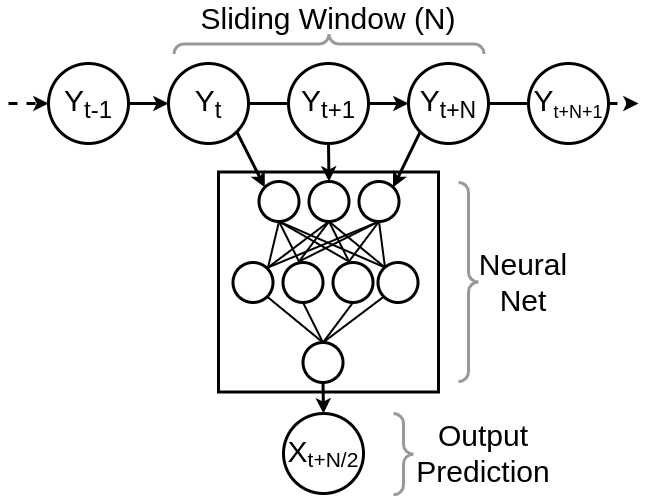

The diagram above was exported from draw.io. Its source (the exported page's mxGraphModel, read from the mxfile embedded in the PNG):
<mxGraphModel dx="773" dy="1230" grid="1" gridSize="10" guides="1" tooltips="1" connect="1" arrows="1" fold="1" page="1" pageScale="1" pageWidth="850" pageHeight="1100" math="0" shadow="0">
  <root>
    <mxCell id="0" />
    <mxCell id="1" parent="0" />
    <mxCell id="PCVajjPwWanejp1941Y9-17" value="Y&lt;sub style=&quot;&quot;&gt;&lt;font style=&quot;font-size: 24px;&quot;&gt;t&lt;/font&gt;&lt;/sub&gt;" style="ellipse;whiteSpace=wrap;html=1;aspect=fixed;fontSize=30;strokeWidth=3;" parent="1" vertex="1">
      <mxGeometry x="280" y="280" width="80" height="80" as="geometry" />
    </mxCell>
    <mxCell id="PCVajjPwWanejp1941Y9-18" value="Y&lt;sub style=&quot;&quot;&gt;&lt;font style=&quot;font-size: 24px;&quot;&gt;t-1&lt;/font&gt;&lt;/sub&gt;" style="ellipse;whiteSpace=wrap;html=1;aspect=fixed;fontSize=30;strokeWidth=3;" parent="1" vertex="1">
      <mxGeometry x="160" y="280" width="80" height="80" as="geometry" />
    </mxCell>
    <mxCell id="PCVajjPwWanejp1941Y9-19" value="Y&lt;sub style=&quot;&quot;&gt;&lt;font style=&quot;font-size: 18px;&quot;&gt;t+N+1&lt;/font&gt;&lt;/sub&gt;" style="ellipse;whiteSpace=wrap;html=1;aspect=fixed;fontSize=30;strokeWidth=3;" parent="1" vertex="1">
      <mxGeometry x="640" y="280" width="80" height="80" as="geometry" />
    </mxCell>
    <mxCell id="PCVajjPwWanejp1941Y9-20" value="" style="endArrow=classic;html=1;rounded=0;entryX=0;entryY=0.5;entryDx=0;entryDy=0;dashed=1;strokeWidth=3;" parent="1" target="PCVajjPwWanejp1941Y9-18" edge="1">
      <mxGeometry width="50" height="50" relative="1" as="geometry">
        <mxPoint x="120" y="320" as="sourcePoint" />
        <mxPoint x="170" y="220" as="targetPoint" />
      </mxGeometry>
    </mxCell>
    <mxCell id="PCVajjPwWanejp1941Y9-21" value="" style="endArrow=classic;html=1;rounded=0;entryX=0;entryY=0.5;entryDx=0;entryDy=0;exitX=1;exitY=0.5;exitDx=0;exitDy=0;strokeWidth=3;" parent="1" source="PCVajjPwWanejp1941Y9-18" target="PCVajjPwWanejp1941Y9-17" edge="1">
      <mxGeometry width="50" height="50" relative="1" as="geometry">
        <mxPoint x="250" y="220" as="sourcePoint" />
        <mxPoint x="290" y="220" as="targetPoint" />
      </mxGeometry>
    </mxCell>
    <mxCell id="PCVajjPwWanejp1941Y9-22" value="" style="endArrow=classic;html=1;rounded=0;entryX=0;entryY=0.5;entryDx=0;entryDy=0;exitX=1;exitY=0.5;exitDx=0;exitDy=0;startArrow=none;strokeWidth=3;" parent="1" source="PCVajjPwWanejp1941Y9-43" target="PCVajjPwWanejp1941Y9-42" edge="1">
      <mxGeometry width="50" height="50" relative="1" as="geometry">
        <mxPoint x="250" y="330" as="sourcePoint" />
        <mxPoint x="290" y="330" as="targetPoint" />
        <Array as="points" />
      </mxGeometry>
    </mxCell>
    <mxCell id="PCVajjPwWanejp1941Y9-23" value="" style="endArrow=classic;html=1;rounded=0;exitX=1;exitY=0.5;exitDx=0;exitDy=0;dashed=1;strokeWidth=3;" parent="1" source="PCVajjPwWanejp1941Y9-19" edge="1">
      <mxGeometry width="50" height="50" relative="1" as="geometry">
        <mxPoint x="600" y="330" as="sourcePoint" />
        <mxPoint x="750" y="320" as="targetPoint" />
        <Array as="points" />
      </mxGeometry>
    </mxCell>
    <mxCell id="PCVajjPwWanejp1941Y9-40" value="" style="labelPosition=right;align=left;strokeWidth=3;shape=mxgraph.mockup.markup.curlyBrace;html=1;shadow=0;dashed=0;strokeColor=#999999;direction=north;rotation=-180;" parent="1" vertex="1">
      <mxGeometry x="570" y="399" width="20" height="199" as="geometry" />
    </mxCell>
    <mxCell id="PCVajjPwWanejp1941Y9-41" value="Neural Net" style="text;html=1;strokeColor=none;fillColor=none;align=center;verticalAlign=middle;whiteSpace=wrap;rounded=0;fontSize=30;strokeWidth=3;" parent="1" vertex="1">
      <mxGeometry x="600" y="463.5" width="70" height="70" as="geometry" />
    </mxCell>
    <mxCell id="PCVajjPwWanejp1941Y9-102" value="" style="edgeStyle=none;rounded=0;orthogonalLoop=1;jettySize=auto;html=1;endArrow=none;endFill=0;strokeWidth=3;" parent="1" source="PCVajjPwWanejp1941Y9-42" target="PCVajjPwWanejp1941Y9-19" edge="1">
      <mxGeometry relative="1" as="geometry" />
    </mxCell>
    <mxCell id="PCVajjPwWanejp1941Y9-42" value="Y&lt;sub style=&quot;&quot;&gt;&lt;font style=&quot;font-size: 23px;&quot;&gt;t+N&lt;/font&gt;&lt;/sub&gt;" style="ellipse;whiteSpace=wrap;html=1;aspect=fixed;fontSize=30;strokeWidth=3;" parent="1" vertex="1">
      <mxGeometry x="520" y="280" width="80" height="80" as="geometry" />
    </mxCell>
    <mxCell id="PCVajjPwWanejp1941Y9-43" value="Y&lt;sub style=&quot;&quot;&gt;&lt;font style=&quot;font-size: 24px;&quot;&gt;t+1&lt;/font&gt;&lt;/sub&gt;" style="ellipse;whiteSpace=wrap;html=1;aspect=fixed;fontSize=30;strokeWidth=3;" parent="1" vertex="1">
      <mxGeometry x="400" y="280" width="80" height="80" as="geometry" />
    </mxCell>
    <mxCell id="PCVajjPwWanejp1941Y9-44" value="" style="endArrow=none;html=1;rounded=0;entryX=0;entryY=0.5;entryDx=0;entryDy=0;exitX=1;exitY=0.5;exitDx=0;exitDy=0;strokeWidth=3;" parent="1" source="PCVajjPwWanejp1941Y9-17" target="PCVajjPwWanejp1941Y9-43" edge="1">
      <mxGeometry width="50" height="50" relative="1" as="geometry">
        <mxPoint x="360" y="320" as="sourcePoint" />
        <mxPoint x="550" y="320" as="targetPoint" />
        <Array as="points" />
      </mxGeometry>
    </mxCell>
    <mxCell id="PCVajjPwWanejp1941Y9-109" value="" style="group;strokeWidth=3;" parent="1" vertex="1" connectable="0">
      <mxGeometry x="330" y="388.5" width="220" height="220" as="geometry" />
    </mxCell>
    <mxCell id="PCVajjPwWanejp1941Y9-105" value="" style="rounded=0;whiteSpace=wrap;html=1;strokeWidth=3;" parent="PCVajjPwWanejp1941Y9-109" vertex="1">
      <mxGeometry width="220" height="220" as="geometry" />
    </mxCell>
    <mxCell id="PCVajjPwWanejp1941Y9-46" value="" style="ellipse;whiteSpace=wrap;html=1;aspect=fixed;strokeWidth=3;" parent="PCVajjPwWanejp1941Y9-109" vertex="1">
      <mxGeometry x="14.5" y="90.5" width="40" height="40" as="geometry" />
    </mxCell>
    <mxCell id="PCVajjPwWanejp1941Y9-49" value="" style="ellipse;whiteSpace=wrap;html=1;aspect=fixed;strokeWidth=3;" parent="PCVajjPwWanejp1941Y9-109" vertex="1">
      <mxGeometry x="64.5" y="90.5" width="40" height="40" as="geometry" />
    </mxCell>
    <mxCell id="PCVajjPwWanejp1941Y9-55" value="" style="ellipse;whiteSpace=wrap;html=1;aspect=fixed;strokeWidth=3;" parent="PCVajjPwWanejp1941Y9-109" vertex="1">
      <mxGeometry x="84.5" y="170.5" width="40" height="40" as="geometry" />
    </mxCell>
    <mxCell id="PCVajjPwWanejp1941Y9-60" value="" style="endArrow=none;html=1;rounded=0;strokeWidth=2;entryX=0.5;entryY=0;entryDx=0;entryDy=0;exitX=1;exitY=1;exitDx=0;exitDy=0;endFill=0;" parent="PCVajjPwWanejp1941Y9-109" source="PCVajjPwWanejp1941Y9-46" target="PCVajjPwWanejp1941Y9-55" edge="1">
      <mxGeometry width="50" height="50" relative="1" as="geometry">
        <mxPoint x="134.5" y="90.5" as="sourcePoint" />
        <mxPoint x="44.5" y="150.5" as="targetPoint" />
      </mxGeometry>
    </mxCell>
    <mxCell id="PCVajjPwWanejp1941Y9-62" value="" style="endArrow=none;html=1;rounded=0;strokeWidth=2;exitX=0.5;exitY=1;exitDx=0;exitDy=0;entryX=0.5;entryY=0;entryDx=0;entryDy=0;endFill=0;" parent="PCVajjPwWanejp1941Y9-109" source="PCVajjPwWanejp1941Y9-49" target="PCVajjPwWanejp1941Y9-55" edge="1">
      <mxGeometry width="50" height="50" relative="1" as="geometry">
        <mxPoint x="118.64213562373357" y="134.64213562373357" as="sourcePoint" />
        <mxPoint x="125.1885158823793" y="146.52926550422717" as="targetPoint" />
      </mxGeometry>
    </mxCell>
    <mxCell id="PCVajjPwWanejp1941Y9-64" value="" style="ellipse;whiteSpace=wrap;html=1;aspect=fixed;strokeWidth=3;" parent="PCVajjPwWanejp1941Y9-109" vertex="1">
      <mxGeometry x="114.5" y="90.5" width="40" height="40" as="geometry" />
    </mxCell>
    <mxCell id="PCVajjPwWanejp1941Y9-65" value="" style="ellipse;whiteSpace=wrap;html=1;aspect=fixed;strokeWidth=3;" parent="PCVajjPwWanejp1941Y9-109" vertex="1">
      <mxGeometry x="159.5" y="90.5" width="40" height="40" as="geometry" />
    </mxCell>
    <mxCell id="PCVajjPwWanejp1941Y9-75" value="" style="endArrow=none;html=1;rounded=0;strokeWidth=2;exitX=0;exitY=1;exitDx=0;exitDy=0;entryX=0.5;entryY=0;entryDx=0;entryDy=0;endFill=0;" parent="PCVajjPwWanejp1941Y9-109" source="PCVajjPwWanejp1941Y9-65" target="PCVajjPwWanejp1941Y9-55" edge="1">
      <mxGeometry width="50" height="50" relative="1" as="geometry">
        <mxPoint x="270.35786437626894" y="134.64213562373084" as="sourcePoint" />
        <mxPoint x="184.5" y="200.5" as="targetPoint" />
      </mxGeometry>
    </mxCell>
    <mxCell id="PCVajjPwWanejp1941Y9-77" value="" style="endArrow=none;html=1;rounded=0;strokeWidth=2;exitX=0.5;exitY=1;exitDx=0;exitDy=0;entryX=0.5;entryY=0;entryDx=0;entryDy=0;endFill=0;" parent="PCVajjPwWanejp1941Y9-109" source="PCVajjPwWanejp1941Y9-64" target="PCVajjPwWanejp1941Y9-55" edge="1">
      <mxGeometry width="50" height="50" relative="1" as="geometry">
        <mxPoint x="270.35786437626905" y="134.64213562373095" as="sourcePoint" />
        <mxPoint x="84.5" y="180.5000000000001" as="targetPoint" />
      </mxGeometry>
    </mxCell>
    <mxCell id="PCVajjPwWanejp1941Y9-86" style="rounded=0;orthogonalLoop=1;jettySize=auto;html=1;exitX=1;exitY=1;exitDx=0;exitDy=0;entryX=0.5;entryY=0;entryDx=0;entryDy=0;endArrow=none;endFill=0;strokeWidth=2;" parent="PCVajjPwWanejp1941Y9-109" target="PCVajjPwWanejp1941Y9-100" edge="1">
      <mxGeometry relative="1" as="geometry">
        <mxPoint x="166.5" y="95.50213562373085" as="sourcePoint" />
      </mxGeometry>
    </mxCell>
    <mxCell id="PCVajjPwWanejp1941Y9-87" style="edgeStyle=none;rounded=0;orthogonalLoop=1;jettySize=auto;html=1;exitX=0.5;exitY=1;exitDx=0;exitDy=0;endArrow=none;endFill=0;strokeWidth=2;entryX=0.5;entryY=0;entryDx=0;entryDy=0;" parent="PCVajjPwWanejp1941Y9-109" target="PCVajjPwWanejp1941Y9-100" edge="1">
      <mxGeometry relative="1" as="geometry">
        <mxPoint x="160.5" y="49.50213562373085" as="targetPoint" />
        <mxPoint x="130.5" y="89.50213562373085" as="sourcePoint" />
      </mxGeometry>
    </mxCell>
    <mxCell id="PCVajjPwWanejp1941Y9-88" value="" style="ellipse;whiteSpace=wrap;html=1;aspect=fixed;rotation=-180;strokeWidth=3;" parent="PCVajjPwWanejp1941Y9-109" vertex="1">
      <mxGeometry x="90.5" y="9.502135623730851" width="40" height="40" as="geometry" />
    </mxCell>
    <mxCell id="PCVajjPwWanejp1941Y9-89" value="" style="endArrow=none;html=1;rounded=0;strokeWidth=2;entryX=0.5;entryY=0;entryDx=0;entryDy=0;exitX=1;exitY=1;exitDx=0;exitDy=0;endFill=0;" parent="PCVajjPwWanejp1941Y9-109" target="PCVajjPwWanejp1941Y9-88" edge="1">
      <mxGeometry width="50" height="50" relative="1" as="geometry">
        <mxPoint x="166.5" y="95.50213562373085" as="sourcePoint" />
        <mxPoint x="170.5" y="69.50213562373085" as="targetPoint" />
      </mxGeometry>
    </mxCell>
    <mxCell id="PCVajjPwWanejp1941Y9-90" value="" style="endArrow=none;html=1;rounded=0;strokeWidth=2;exitX=0.5;exitY=1;exitDx=0;exitDy=0;entryX=0.5;entryY=0;entryDx=0;entryDy=0;endFill=0;" parent="PCVajjPwWanejp1941Y9-109" target="PCVajjPwWanejp1941Y9-88" edge="1">
      <mxGeometry width="50" height="50" relative="1" as="geometry">
        <mxPoint x="130.5" y="89.50213562373085" as="sourcePoint" />
        <mxPoint x="89.5" y="73.50213562373085" as="targetPoint" />
      </mxGeometry>
    </mxCell>
    <mxCell id="PCVajjPwWanejp1941Y9-91" value="" style="ellipse;whiteSpace=wrap;html=1;aspect=fixed;rotation=-180;strokeWidth=3;" parent="PCVajjPwWanejp1941Y9-109" vertex="1">
      <mxGeometry x="40.5" y="9.502135623730851" width="40" height="40" as="geometry" />
    </mxCell>
    <mxCell id="PCVajjPwWanejp1941Y9-92" value="" style="endArrow=none;html=1;rounded=0;strokeWidth=2;entryX=0.5;entryY=0;entryDx=0;entryDy=0;exitX=0.5;exitY=1;exitDx=0;exitDy=0;endFill=0;" parent="PCVajjPwWanejp1941Y9-109" target="PCVajjPwWanejp1941Y9-91" edge="1">
      <mxGeometry width="50" height="50" relative="1" as="geometry">
        <mxPoint x="80.5" y="89.50213562373085" as="sourcePoint" />
        <mxPoint x="-15.5" y="73.50213562373085" as="targetPoint" />
      </mxGeometry>
    </mxCell>
    <mxCell id="PCVajjPwWanejp1941Y9-93" value="" style="endArrow=none;html=1;rounded=0;strokeWidth=2;entryX=0.5;entryY=0;entryDx=0;entryDy=0;exitX=0.5;exitY=1;exitDx=0;exitDy=0;endFill=0;" parent="PCVajjPwWanejp1941Y9-109" target="PCVajjPwWanejp1941Y9-91" edge="1">
      <mxGeometry width="50" height="50" relative="1" as="geometry">
        <mxPoint x="130.5" y="89.50213562373085" as="sourcePoint" />
        <mxPoint x="36.5" y="73.50213562373085" as="targetPoint" />
      </mxGeometry>
    </mxCell>
    <mxCell id="PCVajjPwWanejp1941Y9-94" value="" style="endArrow=none;html=1;rounded=0;strokeWidth=2;exitX=1;exitY=1;exitDx=0;exitDy=0;entryX=0.5;entryY=0;entryDx=0;entryDy=0;endFill=0;" parent="PCVajjPwWanejp1941Y9-109" target="PCVajjPwWanejp1941Y9-91" edge="1">
      <mxGeometry width="50" height="50" relative="1" as="geometry">
        <mxPoint x="166.5" y="95.50213562373085" as="sourcePoint" />
        <mxPoint x="116.5" y="33.50213562373085" as="targetPoint" />
      </mxGeometry>
    </mxCell>
    <mxCell id="PCVajjPwWanejp1941Y9-95" value="" style="endArrow=none;html=1;rounded=0;strokeWidth=2;exitX=0;exitY=1;exitDx=0;exitDy=0;entryX=0.5;entryY=0;entryDx=0;entryDy=0;endFill=0;" parent="PCVajjPwWanejp1941Y9-109" target="PCVajjPwWanejp1941Y9-91" edge="1">
      <mxGeometry width="50" height="50" relative="1" as="geometry">
        <mxPoint x="49.5" y="95.50213562373085" as="sourcePoint" />
        <mxPoint x="70.5" y="19.50213562373085" as="targetPoint" />
      </mxGeometry>
    </mxCell>
    <mxCell id="PCVajjPwWanejp1941Y9-96" value="" style="endArrow=none;html=1;rounded=0;strokeWidth=2;exitX=0;exitY=1;exitDx=0;exitDy=0;entryX=0.5;entryY=0;entryDx=0;entryDy=0;endFill=0;" parent="PCVajjPwWanejp1941Y9-109" target="PCVajjPwWanejp1941Y9-88" edge="1">
      <mxGeometry width="50" height="50" relative="1" as="geometry">
        <mxPoint x="49.5" y="95.50213562373085" as="sourcePoint" />
        <mxPoint x="30.5" y="19.50213562373085" as="targetPoint" />
      </mxGeometry>
    </mxCell>
    <mxCell id="PCVajjPwWanejp1941Y9-97" value="" style="endArrow=none;html=1;rounded=0;strokeWidth=2;exitX=0.5;exitY=1;exitDx=0;exitDy=0;entryX=0.5;entryY=0;entryDx=0;entryDy=0;endFill=0;" parent="PCVajjPwWanejp1941Y9-109" target="PCVajjPwWanejp1941Y9-88" edge="1">
      <mxGeometry width="50" height="50" relative="1" as="geometry">
        <mxPoint x="80.5" y="89.50213562373085" as="sourcePoint" />
        <mxPoint x="130.5" y="39.50213562373085" as="targetPoint" />
      </mxGeometry>
    </mxCell>
    <mxCell id="PCVajjPwWanejp1941Y9-98" style="edgeStyle=none;rounded=0;orthogonalLoop=1;jettySize=auto;html=1;exitX=0.5;exitY=0;exitDx=0;exitDy=0;endArrow=none;endFill=0;strokeWidth=2;" parent="PCVajjPwWanejp1941Y9-109" source="PCVajjPwWanejp1941Y9-100" edge="1">
      <mxGeometry relative="1" as="geometry">
        <mxPoint x="80.5" y="89.50213562373085" as="targetPoint" />
      </mxGeometry>
    </mxCell>
    <mxCell id="PCVajjPwWanejp1941Y9-99" style="edgeStyle=none;rounded=0;orthogonalLoop=1;jettySize=auto;html=1;exitX=0.5;exitY=0;exitDx=0;exitDy=0;entryX=0;entryY=1;entryDx=0;entryDy=0;endArrow=none;endFill=0;strokeWidth=2;" parent="PCVajjPwWanejp1941Y9-109" source="PCVajjPwWanejp1941Y9-100" edge="1">
      <mxGeometry relative="1" as="geometry">
        <mxPoint x="49.5" y="95.50213562373085" as="targetPoint" />
      </mxGeometry>
    </mxCell>
    <mxCell id="PCVajjPwWanejp1941Y9-100" value="" style="ellipse;whiteSpace=wrap;html=1;aspect=fixed;rotation=-180;strokeWidth=3;" parent="PCVajjPwWanejp1941Y9-109" vertex="1">
      <mxGeometry x="140.5" y="9.502135623730851" width="40" height="40" as="geometry" />
    </mxCell>
    <mxCell id="PCVajjPwWanejp1941Y9-119" value="&lt;font style=&quot;&quot;&gt;&lt;span style=&quot;font-size: 30px;&quot;&gt;X&lt;/span&gt;&lt;sub style=&quot;&quot;&gt;&lt;font style=&quot;font-size: 21px;&quot;&gt;t+N/2&lt;/font&gt;&lt;/sub&gt;&lt;/font&gt;" style="ellipse;whiteSpace=wrap;html=1;aspect=fixed;fontSize=24;strokeWidth=3;" parent="1" vertex="1">
      <mxGeometry x="395" y="630" width="80" height="80" as="geometry" />
    </mxCell>
    <mxCell id="PCVajjPwWanejp1941Y9-121" value="" style="endArrow=classic;html=1;rounded=0;strokeWidth=3;exitX=1;exitY=1;exitDx=0;exitDy=0;entryX=1;entryY=1;entryDx=0;entryDy=0;" parent="1" source="PCVajjPwWanejp1941Y9-17" target="PCVajjPwWanejp1941Y9-91" edge="1">
      <mxGeometry width="50" height="50" relative="1" as="geometry">
        <mxPoint x="410" y="490" as="sourcePoint" />
        <mxPoint x="370" y="410" as="targetPoint" />
      </mxGeometry>
    </mxCell>
    <mxCell id="PCVajjPwWanejp1941Y9-122" value="" style="endArrow=classic;html=1;rounded=0;strokeWidth=3;exitX=0.5;exitY=1;exitDx=0;exitDy=0;entryX=0.5;entryY=1;entryDx=0;entryDy=0;" parent="1" source="PCVajjPwWanejp1941Y9-43" target="PCVajjPwWanejp1941Y9-88" edge="1">
      <mxGeometry width="50" height="50" relative="1" as="geometry">
        <mxPoint x="358.2842712474619" y="358.2842712474619" as="sourcePoint" />
        <mxPoint x="376.35786437626894" y="413.8599999999997" as="targetPoint" />
      </mxGeometry>
    </mxCell>
    <mxCell id="PCVajjPwWanejp1941Y9-123" value="" style="endArrow=classic;html=1;rounded=0;strokeWidth=3;exitX=0;exitY=1;exitDx=0;exitDy=0;entryX=0;entryY=1;entryDx=0;entryDy=0;" parent="1" source="PCVajjPwWanejp1941Y9-42" target="PCVajjPwWanejp1941Y9-100" edge="1">
      <mxGeometry width="50" height="50" relative="1" as="geometry">
        <mxPoint x="450" y="370" as="sourcePoint" />
        <mxPoint x="440.5" y="408.00213562373074" as="targetPoint" />
      </mxGeometry>
    </mxCell>
    <mxCell id="PCVajjPwWanejp1941Y9-125" value="" style="endArrow=classic;html=1;rounded=0;strokeWidth=3;exitX=0.5;exitY=1;exitDx=0;exitDy=0;entryX=0.5;entryY=0;entryDx=0;entryDy=0;" parent="1" source="PCVajjPwWanejp1941Y9-55" target="PCVajjPwWanejp1941Y9-119" edge="1">
      <mxGeometry width="50" height="50" relative="1" as="geometry">
        <mxPoint x="394.5" y="609" as="sourcePoint" />
        <mxPoint x="363.2842712474619" y="651.7157287525381" as="targetPoint" />
      </mxGeometry>
    </mxCell>
    <mxCell id="PCVajjPwWanejp1941Y9-129" value="" style="labelPosition=right;align=left;strokeWidth=3;shape=mxgraph.mockup.markup.curlyBrace;html=1;shadow=0;dashed=0;strokeColor=#999999;direction=north;rotation=90;" parent="1" vertex="1">
      <mxGeometry x="430.5" y="105.5" width="20" height="310" as="geometry" />
    </mxCell>
    <mxCell id="PCVajjPwWanejp1941Y9-130" value="Sliding Window (N)" style="text;html=1;strokeColor=none;fillColor=none;align=center;verticalAlign=middle;whiteSpace=wrap;rounded=0;fontSize=30;" parent="1" vertex="1">
      <mxGeometry x="299.37" y="220" width="282.25" height="30" as="geometry" />
    </mxCell>
    <mxCell id="PCVajjPwWanejp1941Y9-131" value="Output Prediction" style="text;html=1;strokeColor=none;fillColor=none;align=center;verticalAlign=middle;whiteSpace=wrap;rounded=0;fontSize=30;strokeWidth=3;" parent="1" vertex="1">
      <mxGeometry x="505" y="635" width="180" height="70" as="geometry" />
    </mxCell>
    <mxCell id="PCVajjPwWanejp1941Y9-132" value="" style="labelPosition=right;align=left;strokeWidth=3;shape=mxgraph.mockup.markup.curlyBrace;html=1;shadow=0;dashed=0;strokeColor=#999999;direction=north;rotation=-180;" parent="1" vertex="1">
      <mxGeometry x="505" y="630" width="20" height="81.25" as="geometry" />
    </mxCell>
  </root>
</mxGraphModel>